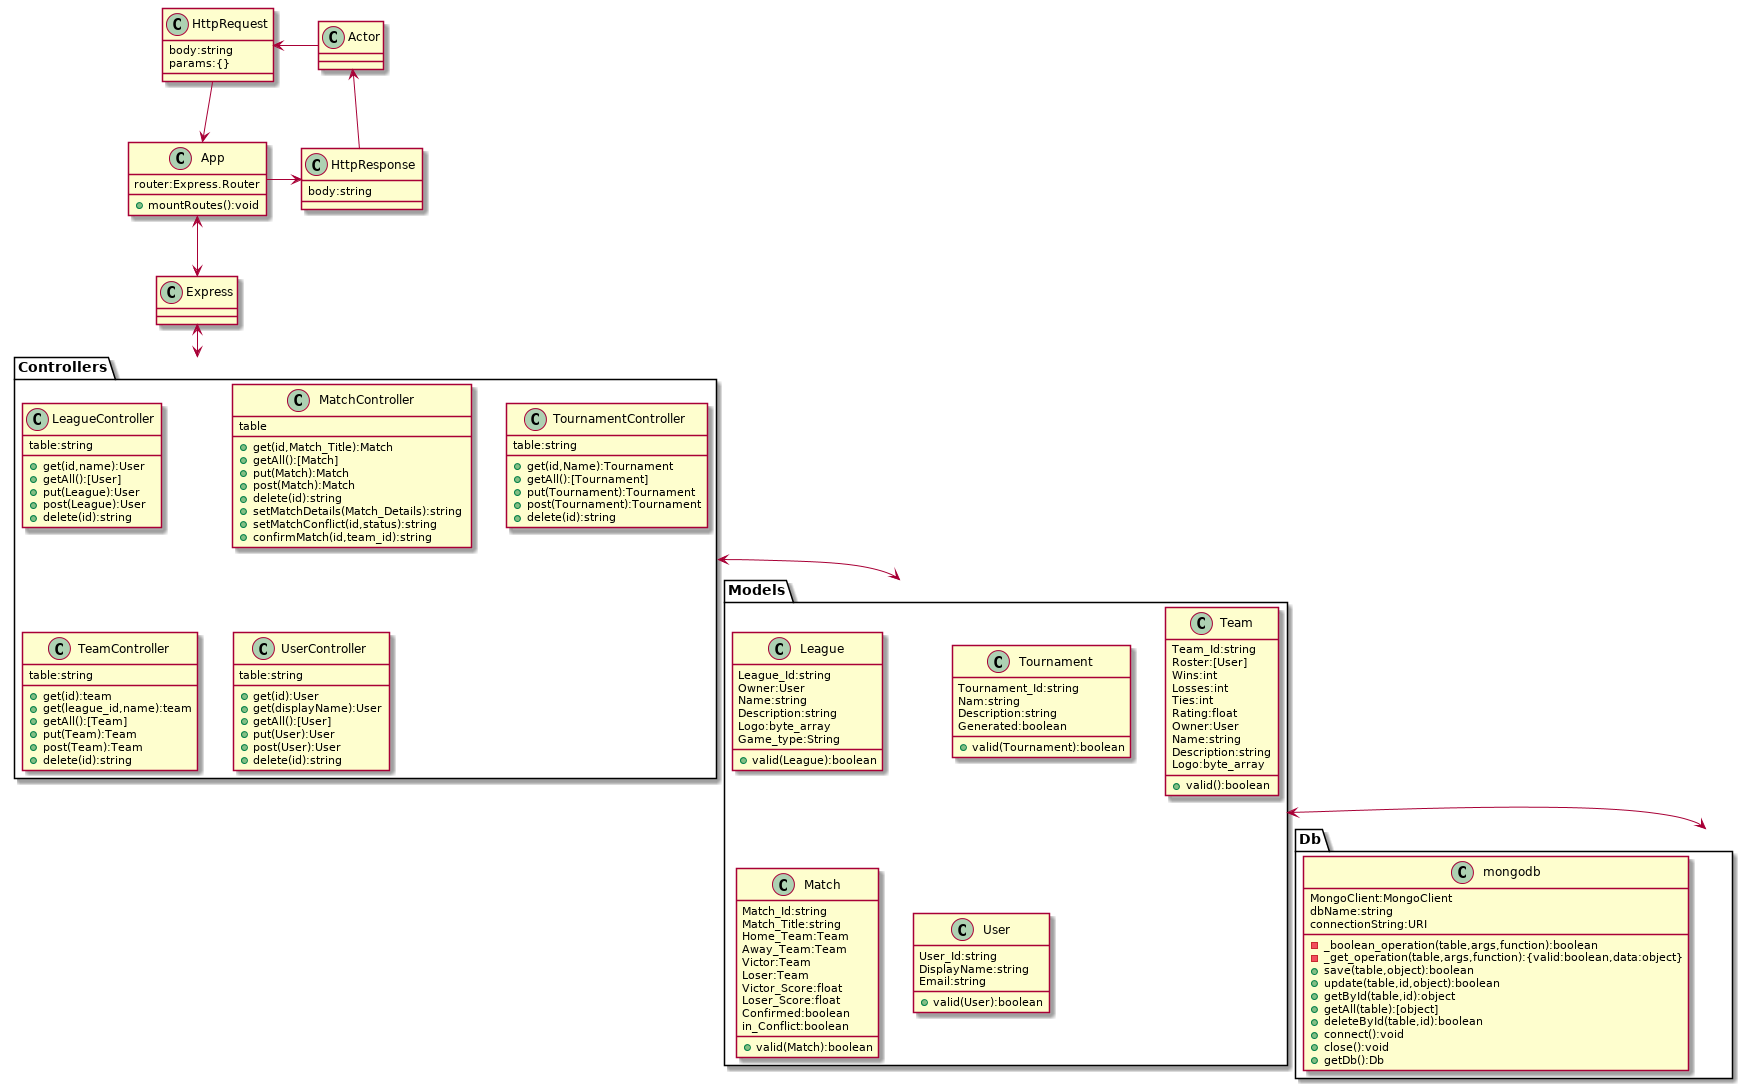

The diagram above was rendered by PlantUML. Its source (embedded in the PNG):
@startuml
class HttpRequest{
  body:string
  params:{}
  }

class Actor {
  }


class HttpResponse{
  body:string
  }

package Models {
  
  class League {
  League_Id:string
  Owner:User
  Name:string
  Description:string
  Logo:byte_array
  Game_type:String
  
  +valid(League):boolean
}

class Tournament {
  Tournament_Id:string
  Nam:string
  Description:string
  Generated:boolean
  +valid(Tournament):boolean
}

class Team {
  Team_Id:string
  Roster:[User]
  Wins:int
  Losses:int
  Ties:int
  Rating:float
  Owner:User
  Name:string
  Description:string
  Logo:byte_array
  +valid():boolean
  }
  
  class Match {
    Match_Id:string
    Match_Title:string
    Home_Team:Team
    Away_Team:Team
    Victor:Team
    Loser:Team
    Victor_Score:float
    Loser_Score:float
    Confirmed:boolean
    in_Conflict:boolean
    
    +valid(Match):boolean
  }
  
  class User{
    User_Id:string
    DisplayName:string
    Email:string
    +valid(User):boolean
  }
}

package Controllers {
  class LeagueController {
    table:string
    +get(id,name):User
    +getAll():[User]
    +put(League):User
    +post(League):User
    +delete(id):string
    
  }
  class MatchController {
    table
    +get(id,Match_Title):Match
    +getAll():[Match]
    +put(Match):Match
    +post(Match):Match
    +delete(id):string
    +setMatchDetails(Match_Details):string
    +setMatchConflict(id,status):string
    +confirmMatch(id,team_id):string
  }
  class TournamentController {
    table:string
    +get(id,Name):Tournament
    +getAll():[Tournament]
    +put(Tournament):Tournament
    +post(Tournament):Tournament
    +delete(id):string

    
  }
  class TeamController {
    table:string
    +get(id):team
    +get(league_id,name):team
    +getAll():[Team]
    +put(Team):Team
    +post(Team):Team
    +delete(id):string
  }
  class UserController {
    table:string
    +get(id):User
    +get(displayName):User
    +getAll():[User]
    +put(User):User
    +post(User):User
    +delete(id):string
  }
  
}

package Db {
  
  class mongodb {
      MongoClient:MongoClient
      dbName:string
      connectionString:URI
    
      -_boolean_operation(table,args,function):boolean
      -_get_operation(table,args,function):{valid:boolean,data:object}
    +save(table,object):boolean
    +update(table,id,object):boolean
    +getById(table,id):object
    +getAll(table):[object]
    +deleteById(table,id):boolean
    +connect():void
    +close():void
    +getDb():Db
    }
  
  }

class Express{
  
}

class App{
  router:Express.Router
  +mountRoutes():void
}

HttpRequest -down-> App

Models <-down-> Db

App -right-> HttpResponse

App <-down-> Express

Express <-down-> Controllers

Controllers <-down-> Models

Actor -left-> HttpRequest

HttpResponse -up-> Actor
@enduml